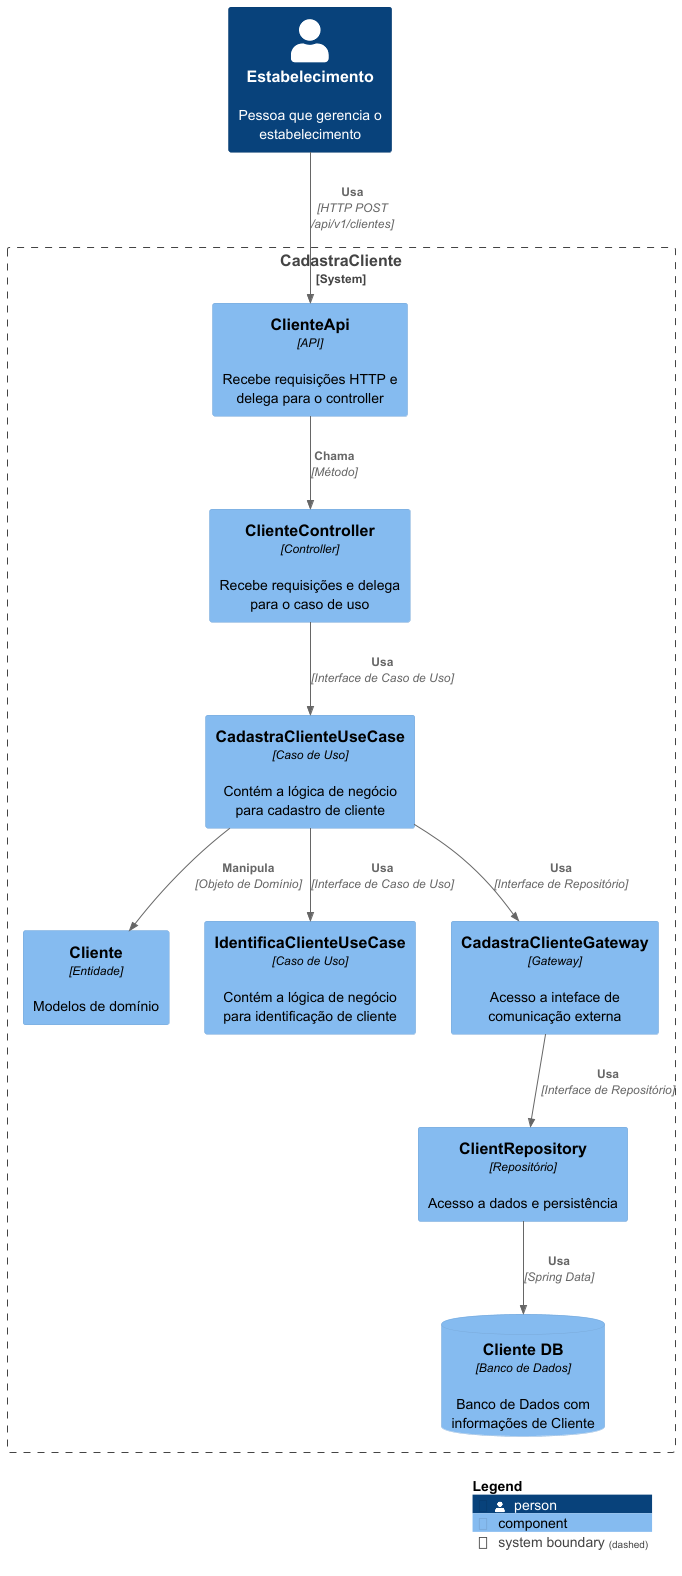

The diagram above was rendered by PlantUML. Its source (embedded in the PNG):
@startuml Clean Architecture
!include https://raw.githubusercontent.com/plantuml-stdlib/C4-PlantUML/master/C4_Component.puml

Person(estabelecimento, "Estabelecimento", "Pessoa que gerencia o estabelecimento")

System_Boundary(cadastraCliente, "CadastraCliente") {
    Component(clienteAPI, "ClienteApi", "API", "Recebe requisições HTTP e delega para o controller")
    Component(clienteController, "ClienteController", "Controller", "Recebe requisições e delega para o caso de uso")
    Component(cadastraClienteUseCase, "CadastraClienteUseCase", "Caso de Uso", "Contém a lógica de negócio para cadastro de cliente")
    Component(cliente, Cliente, "Entidade", "Modelos de domínio")
    Component(identificaClienteUseCase, "IdentificaClienteUseCase", "Caso de Uso", "Contém a lógica de negócio para identificação de cliente")
    Component(cadastraClienteGateway, "CadastraClienteGateway", "Gateway", "Acesso a inteface de comunicação externa")
    Component(clienteRepository, "ClientRepository", "Repositório", "Acesso a dados e persistência")
    ComponentDb(clienteDb, "Cliente DB", "Banco de Dados", "Banco de Dados com informações de Cliente")

    Rel(estabelecimento, clienteAPI, "Usa", "HTTP POST /api/v1/clientes")
    Rel(clienteAPI, clienteController, "Chama", "Método")
    Rel(clienteController, cadastraClienteUseCase, "Usa", "Interface de Caso de Uso")
    Rel(cadastraClienteUseCase, cliente, "Manipula", "Objeto de Domínio")
    Rel(cadastraClienteUseCase, identificaClienteUseCase, "Usa", "Interface de Caso de Uso")
    Rel(cadastraClienteUseCase, cadastraClienteGateway, "Usa", "Interface de Repositório")
    Rel(cadastraClienteGateway, clienteRepository, "Usa", "Interface de Repositório")
    Rel(clienteRepository, clienteDb, "Usa", "Spring Data")
}

SHOW_LEGEND()
@enduml